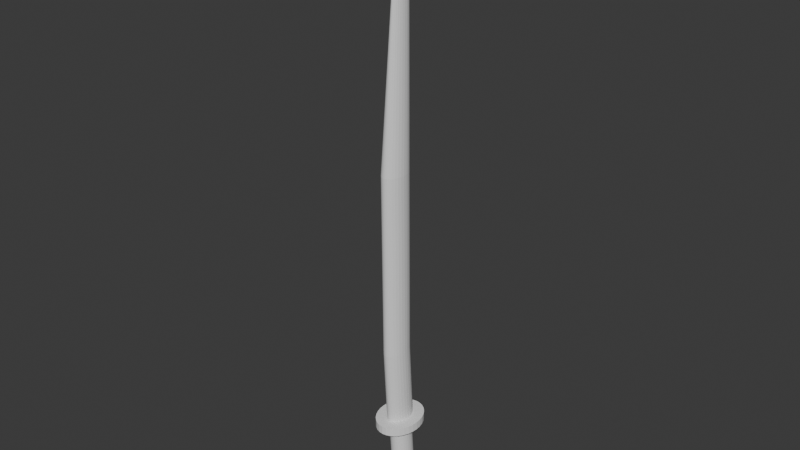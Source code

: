 # Source: KatanaTest_2.blend  (saved by Blender 4.1.24; exported with 4.5.12 LTS)
import bpy
from mathutils import Matrix  # noqa: F401  (used for matrix-valued properties, if any)

bpy.ops.wm.read_factory_settings(use_empty=True)
scene = bpy.context.scene
scene.name = 'Scene'

# ---- collections
col_collection = bpy.data.collections.new('Collection'); scene.collection.children.link(col_collection)

# ---- world
world_world = bpy.data.worlds.new('World'); scene.world = world_world
world_world.use_nodes = True; world_world.node_tree.nodes.clear()
_N = world_world.node_tree.nodes; _L = world_world.node_tree.links
n0 = _N.new('ShaderNodeOutputWorld'); n0.name = 'World Output'; n0.location = (300, 300)
n1 = _N.new('ShaderNodeBackground'); n1.name = 'Background'; n1.location = (10, 300)
n1.inputs[0].default_value = (0.05088, 0.05088, 0.05088, 1.0)
_L.new(n1.outputs[0], n0.inputs[0])
n0.is_active_output = True
world_world.color = (0.05088, 0.05088, 0.05088)
world_world.use_sun_shadow = False
world_world.sun_shadow_jitter_overblur = 0.0

# ---- meshes
me_cylinder = bpy.data.meshes.new('Cylinder')
me_cylinder.from_pydata([(3.381e-09, 0.3401, 4.146), (0.1406, 0.3232, 4.146), (0.2758, 0.2732, 4.146), (0.4004, 0.1919, 4.146), (0.5096, 0.08258, 4.146), (0.5992, -0.05065, 4.146), (0.6658, -0.2026, 4.146), (0.7069, -0.3676, 4.146), (0.7207, -0.5391, 4.146), (0.7069, -0.7106, 4.146), (0.6658, -0.8755, 4.146), (0.5992, -1.028, 4.146), (0.5096, -1.161, 4.146), (0.4004, -1.27, 4.146), (0.2758, -1.351, 4.146), (0.1406, -1.401, 4.146), (3.381e-09, -1.418, 4.146), (-0.1406, -1.401, 4.146), (-0.2758, -1.351, 4.146), (-0.4004, -1.27, 4.146), (-0.5096, -1.161, 4.146), (-0.5992, -1.028, 4.146), (-0.6658, -0.8755, 4.146), (-0.7069, -0.7106, 4.146), (-0.7207, -0.5391, 4.146), (-0.7069, -0.3676, 4.146), (-0.6658, -0.2026, 4.146), (-0.5992, -0.05065, 4.146), (-0.5096, 0.08258, 4.146), (-0.4004, 0.1919, 4.146), (-0.2758, 0.2732, 4.146), (-0.1406, 0.3232, 4.146), (-1.279e-07, 1.327, 4.111), (0.2959, 1.29, 4.111), (0.5805, 1.181, 4.111), (0.8428, 1.003, 4.111), (1.073, 0.7645, 4.111), (1.261, 0.4736, 4.111), (1.402, 0.1417, 4.111), (1.488, -0.2183, 4.111), (1.517, -0.5928, 4.111), (1.488, -0.9673, 4.111), (1.402, -1.327, 4.111), (1.261, -1.659, 4.111), (1.073, -1.95, 4.111), (0.8428, -2.189, 4.111), (0.5805, -2.366, 4.111), (0.2959, -2.475, 4.111), (-1.279e-07, -2.512, 4.111), (-0.2959, -2.475, 4.111), (-0.5805, -2.366, 4.111), (-0.8428, -2.189, 4.111), (-1.073, -1.95, 4.111), (-1.261, -1.659, 4.111), (-1.402, -1.327, 4.111), (-1.488, -0.9673, 4.111), (-1.517, -0.5928, 4.111), (-1.488, -0.2183, 4.111), (-1.402, 0.1417, 4.111), (-1.261, 0.4736, 4.111), (-1.073, 0.7645, 4.111), (-0.8428, 1.003, 4.111), (-0.5805, 1.181, 4.111), (-0.2959, 1.29, 4.111), (3.311e-08, 0.5267, 4.704), (0.1018, 0.514, 4.704), (0.2111, 0.4721, 4.704), (0.3289, 0.3924, 4.704), (0.448, 0.2687, 4.704), (0.5572, 0.1003, 4.704), (0.6448, -0.1069, 4.704), (0.7012, -0.3424, 4.704), (0.7207, -0.5928, 4.704), (0.7012, -0.8432, 4.704), (0.6448, -1.079, 4.704), (0.5572, -1.286, 4.704), (0.448, -1.454, 4.704), (0.3289, -1.578, 4.704), (0.2111, -1.658, 4.704), (0.1018, -1.7, 4.704), (3.311e-08, -1.712, 4.704), (-0.1018, -1.7, 4.704), (-0.2111, -1.658, 4.704), (-0.3289, -1.578, 4.704), (-0.448, -1.454, 4.704), (-0.5572, -1.286, 4.704), (-0.6448, -1.079, 4.704), (-0.7012, -0.8432, 4.704), (-0.7207, -0.5928, 4.704), (-0.7012, -0.3424, 4.704), (-0.6448, -0.1069, 4.704), (-0.5572, 0.1003, 4.704), (-0.448, 0.2687, 4.704), (-0.3289, 0.3924, 4.704), (-0.2111, 0.4721, 4.704), (-0.1018, 0.514, 4.704), (0.2959, 1.29, 4.704), (3.311e-08, 1.327, 4.704), (0.5805, 1.181, 4.704), (0.8428, 1.003, 4.704), (1.073, 0.7645, 4.704), (1.261, 0.4736, 4.704), (1.402, 0.1417, 4.704), (1.488, -0.2183, 4.704), (1.517, -0.5928, 4.704), (1.488, -0.9673, 4.704), (1.402, -1.327, 4.704), (1.261, -1.659, 4.704), (1.073, -1.95, 4.704), (0.8428, -2.189, 4.704), (0.5805, -2.366, 4.704), (0.2959, -2.475, 4.704), (3.311e-08, -2.512, 4.704), (-0.2959, -2.475, 4.704), (-0.5805, -2.366, 4.704), (-0.8428, -2.189, 4.704), (-1.073, -1.95, 4.704), (-1.261, -1.659, 4.704), (-1.402, -1.327, 4.704), (-1.488, -0.9673, 4.704), (-1.517, -0.5928, 4.704), (-1.488, -0.2183, 4.704), (-1.402, 0.1417, 4.704), (-1.261, 0.4736, 4.704), (-1.073, 0.7645, 4.704), (-0.8428, 1.003, 4.704), (-0.5805, 1.181, 4.704), (-0.2959, 1.29, 4.704)], [], [(10, 9, 41, 42), (46, 45, 109, 110), (19, 18, 50, 51), (28, 27, 59, 60), (6, 5, 37, 38), (15, 14, 46, 47), (24, 23, 55, 56), (2, 1, 33, 34), (11, 10, 42, 43), (20, 19, 51, 52), (29, 28, 60, 61), (7, 6, 38, 39), (16, 15, 47, 48), (25, 24, 56, 57), (3, 2, 34, 35), (12, 11, 43, 44), (21, 20, 52, 53), (30, 29, 61, 62), (8, 7, 39, 40), (17, 16, 48, 49), (26, 25, 57, 58), (4, 3, 35, 36), (13, 12, 44, 45), (22, 21, 53, 54), (31, 30, 62, 63), (9, 8, 40, 41), (18, 17, 49, 50), (27, 26, 58, 59), (5, 4, 36, 37), (14, 13, 45, 46), (23, 22, 54, 55), (1, 0, 32, 33), (0, 31, 63, 32), (33, 32, 97, 96), (60, 59, 123, 124), (47, 46, 110, 111), (34, 33, 96, 98), (61, 60, 124, 125), (48, 47, 111, 112), (35, 34, 98, 99), (62, 61, 125, 126), (49, 48, 112, 113), (36, 35, 99, 100), (63, 62, 126, 127), (50, 49, 113, 114), (37, 36, 100, 101), (32, 63, 127, 97), (51, 50, 114, 115), (38, 37, 101, 102), (52, 51, 115, 116), (39, 38, 102, 103), (53, 52, 116, 117), (40, 39, 103, 104), (54, 53, 117, 118), (41, 40, 104, 105), (55, 54, 118, 119), (42, 41, 105, 106), (56, 55, 119, 120), (43, 42, 106, 107), (57, 56, 120, 121), (44, 43, 107, 108), (58, 57, 121, 122), (45, 44, 108, 109), (59, 58, 122, 123), (64, 65, 96, 97), (65, 66, 98, 96), (66, 67, 99, 98), (67, 68, 100, 99), (68, 69, 101, 100), (69, 70, 102, 101), (70, 71, 103, 102), (71, 72, 104, 103), (72, 73, 105, 104), (73, 74, 106, 105), (74, 75, 107, 106), (75, 76, 108, 107), (76, 77, 109, 108), (77, 78, 110, 109), (78, 79, 111, 110), (79, 80, 112, 111), (80, 81, 113, 112), (81, 82, 114, 113), (82, 83, 115, 114), (83, 84, 116, 115), (84, 85, 117, 116), (85, 86, 118, 117), (86, 87, 119, 118), (87, 88, 120, 119), (88, 89, 121, 120), (89, 90, 122, 121), (90, 91, 123, 122), (91, 92, 124, 123), (92, 93, 125, 124), (93, 94, 126, 125), (94, 95, 127, 126), (95, 64, 97, 127)])
_uv = me_cylinder.uv_layers.new(name='UVMap')
_uv.uv.foreach_set('vector', [0.6875, 1.0, 0.7188, 1.0, 0.7188, 1.0, 0.6875, 1.0, 0.5625, 1.0, 0.5938, 1.0, 0.5938, 1.0, 0.5625, 1.0, 0.4062, 1.0, 0.4375, 1.0, 0.4375, 1.0, 0.4062, 1.0, 0.125, 1.0, 0.1562, 1.0, 0.1562, 1.0, 0.125, 1.0, 0.8125, 1.0, 0.8438, 1.0, 0.8438, 1.0, 0.8125, 1.0, 0.5312, 1.0, 0.5625, 1.0, 0.5625, 1.0, 0.5312, 1.0, 0.25, 1.0, 0.2812, 1.0, 0.2812, 1.0, 0.25, 1.0, 0.9375, 1.0, 0.9688, 1.0, 0.9688, 1.0, 0.9375, 1.0, 0.6562, 1.0, 0.6875, 1.0, 0.6875, 1.0, 0.6562, 1.0, 0.375, 1.0, 0.4062, 1.0, 0.4062, 1.0, 0.375, 1.0, 0.09375, 1.0, 0.125, 1.0, 0.125, 1.0, 0.09375, 1.0, 0.7812, 1.0, 0.8125, 1.0, 0.8125, 1.0, 0.7812, 1.0, 0.5, 1.0, 0.5312, 1.0, 0.5312, 1.0, 0.5, 1.0, 0.2188, 1.0, 0.25, 1.0, 0.25, 1.0, 0.2188, 1.0, 0.9062, 1.0, 0.9375, 1.0, 0.9375, 1.0, 0.9062, 1.0, 0.625, 1.0, 0.6562, 1.0, 0.6562, 1.0, 0.625, 1.0, 0.3438, 1.0, 0.375, 1.0, 0.375, 1.0, 0.3438, 1.0, 0.0625, 1.0, 0.09375, 1.0, 0.09375, 1.0, 0.0625, 1.0, 0.75, 1.0, 0.7812, 1.0, 0.7812, 1.0, 0.75, 1.0, 0.4688, 1.0, 0.5, 1.0, 0.5, 1.0, 0.4688, 1.0, 0.1875, 1.0, 0.2188, 1.0, 0.2188, 1.0, 0.1875, 1.0, 0.875, 1.0, 0.9062, 1.0, 0.9062, 1.0, 0.875, 1.0, 0.5938, 1.0, 0.625, 1.0, 0.625, 1.0, 0.5938, 1.0, 0.3125, 1.0, 0.3438, 1.0, 0.3438, 1.0, 0.3125, 1.0, 0.03125, 1.0, 0.0625, 1.0, 0.0625, 1.0, 0.03125, 1.0, 0.7188, 1.0, 0.75, 1.0, 0.75, 1.0, 0.7188, 1.0, 0.4375, 1.0, 0.4688, 1.0, 0.4688, 1.0, 0.4375, 1.0, 0.1562, 1.0, 0.1875, 1.0, 0.1875, 1.0, 0.1562, 1.0, 0.8438, 1.0, 0.875, 1.0, 0.875, 1.0, 0.8438, 1.0, 0.5625, 1.0, 0.5938, 1.0, 0.5938, 1.0, 0.5625, 1.0, 0.2812, 1.0, 0.3125, 1.0, 0.3125, 1.0, 0.2812, 1.0, 0.9688, 1.0, 1.0, 1.0, 1.0, 1.0, 0.9688, 1.0, 0.0, 1.0, 0.03125, 1.0, 0.03125, 1.0, 0.0, 1.0, 0.9688, 1.0, 1.0, 1.0, 1.0, 1.0, 0.9688, 1.0, 0.125, 1.0, 0.1562, 1.0, 0.1562, 1.0, 0.125, 1.0, 0.5312, 1.0, 0.5625, 1.0, 0.5625, 1.0, 0.5312, 1.0, 0.9375, 1.0, 0.9688, 1.0, 0.9688, 1.0, 0.9375, 1.0, 0.09375, 1.0, 0.125, 1.0, 0.125, 1.0, 0.09375, 1.0, 0.5, 1.0, 0.5312, 1.0, 0.5312, 1.0, 0.5, 1.0, 0.9062, 1.0, 0.9375, 1.0, 0.9375, 1.0, 0.9062, 1.0, 0.0625, 1.0, 0.09375, 1.0, 0.09375, 1.0, 0.0625, 1.0, 0.4688, 1.0, 0.5, 1.0, 0.5, 1.0, 0.4688, 1.0, 0.875, 1.0, 0.9062, 1.0, 0.9062, 1.0, 0.875, 1.0, 0.03125, 1.0, 0.0625, 1.0, 0.0625, 1.0, 0.03125, 1.0, 0.4375, 1.0, 0.4688, 1.0, 0.4688, 1.0, 0.4375, 1.0, 0.8438, 1.0, 0.875, 1.0, 0.875, 1.0, 0.8438, 1.0, 0.0, 1.0, 0.03125, 1.0, 0.03125, 1.0, 0.0, 1.0, 0.4062, 1.0, 0.4375, 1.0, 0.4375, 1.0, 0.4062, 1.0, 0.8125, 1.0, 0.8438, 1.0, 0.8438, 1.0, 0.8125, 1.0, 0.375, 1.0, 0.4062, 1.0, 0.4062, 1.0, 0.375, 1.0, 0.7812, 1.0, 0.8125, 1.0, 0.8125, 1.0, 0.7812, 1.0, 0.3438, 1.0, 0.375, 1.0, 0.375, 1.0, 0.3438, 1.0, 0.75, 1.0, 0.7812, 1.0, 0.7812, 1.0, 0.75, 1.0, 0.3125, 1.0, 0.3438, 1.0, 0.3438, 1.0, 0.3125, 1.0, 0.7188, 1.0, 0.75, 1.0, 0.75, 1.0, 0.7188, 1.0, 0.2812, 1.0, 0.3125, 1.0, 0.3125, 1.0, 0.2812, 1.0, 0.6875, 1.0, 0.7188, 1.0, 0.7188, 1.0, 0.6875, 1.0, 0.25, 1.0, 0.2812, 1.0, 0.2812, 1.0, 0.25, 1.0, 0.6562, 1.0, 0.6875, 1.0, 0.6875, 1.0, 0.6562, 1.0, 0.2188, 1.0, 0.25, 1.0, 0.25, 1.0, 0.2188, 1.0, 0.625, 1.0, 0.6562, 1.0, 0.6562, 1.0, 0.625, 1.0, 0.1875, 1.0, 0.2188, 1.0, 0.2188, 1.0, 0.1875, 1.0, 0.5938, 1.0, 0.625, 1.0, 0.625, 1.0, 0.5938, 1.0, 0.1562, 1.0, 0.1875, 1.0, 0.1875, 1.0, 0.1562, 1.0, 0.25, 0.39, 0.2661, 0.3884, 0.2968, 0.4854, 0.25, 0.49, 0.2661, 0.3884, 0.2834, 0.3831, 0.3418, 0.4717, 0.2968, 0.4854, 0.2834, 0.3831, 0.302, 0.3732, 0.3833, 0.4496, 0.3418, 0.4717, 0.302, 0.3732, 0.3209, 0.3577, 0.4197, 0.4197, 0.3833, 0.4496, 0.3209, 0.3577, 0.3382, 0.3367, 0.4496, 0.3833, 0.4197, 0.4197, 0.3382, 0.3367, 0.352, 0.3108, 0.4717, 0.3418, 0.4496, 0.3833, 0.352, 0.3108, 0.3609, 0.2813, 0.4854, 0.2968, 0.4717, 0.3418, 0.3609, 0.2813, 0.364, 0.25, 0.49, 0.25, 0.4854, 0.2968, 0.364, 0.25, 0.3609, 0.2187, 0.4854, 0.2032, 0.49, 0.25, 0.3609, 0.2187, 0.352, 0.1892, 0.4717, 0.1582, 0.4854, 0.2032, 0.352, 0.1892, 0.3382, 0.1633, 0.4496, 0.1167, 0.4717, 0.1582, 0.3382, 0.1633, 0.3209, 0.1423, 0.4197, 0.08029, 0.4496, 0.1167, 0.3209, 0.1423, 0.302, 0.1268, 0.3833, 0.05045, 0.4197, 0.08029, 0.302, 0.1268, 0.2834, 0.1169, 0.3418, 0.02827, 0.3833, 0.05045, 0.2834, 0.1169, 0.2661, 0.1116, 0.2968, 0.01461, 0.3418, 0.02827, 0.2661, 0.1116, 0.25, 0.11, 0.25, 0.01, 0.2968, 0.01461, 0.25, 0.11, 0.2339, 0.1116, 0.2032, 0.01461, 0.25, 0.01, 0.2339, 0.1116, 0.2166, 0.1169, 0.1582, 0.02827, 0.2032, 0.01461, 0.2166, 0.1169, 0.198, 0.1268, 0.1167, 0.05045, 0.1582, 0.02827, 0.198, 0.1268, 0.1791, 0.1423, 0.08029, 0.08029, 0.1167, 0.05045, 0.1791, 0.1423, 0.1618, 0.1633, 0.05045, 0.1167, 0.08029, 0.08029, 0.1618, 0.1633, 0.148, 0.1892, 0.02827, 0.1582, 0.05045, 0.1167, 0.148, 0.1892, 0.1391, 0.2187, 0.01461, 0.2032, 0.02827, 0.1582, 0.1391, 0.2187, 0.136, 0.25, 0.01, 0.25, 0.01461, 0.2032, 0.136, 0.25, 0.1391, 0.2813, 0.01461, 0.2968, 0.01, 0.25, 0.1391, 0.2813, 0.148, 0.3108, 0.02827, 0.3418, 0.01461, 0.2968, 0.148, 0.3108, 0.1618, 0.3367, 0.05045, 0.3833, 0.02827, 0.3418, 0.1618, 0.3367, 0.1791, 0.3577, 0.08029, 0.4197, 0.05045, 0.3833, 0.1791, 0.3577, 0.198, 0.3732, 0.1167, 0.4496, 0.08029, 0.4197, 0.198, 0.3732, 0.2166, 0.3831, 0.1582, 0.4717, 0.1167, 0.4496, 0.2166, 0.3831, 0.2339, 0.3884, 0.2032, 0.4854, 0.1582, 0.4717, 0.2339, 0.3884, 0.25, 0.39, 0.25, 0.49, 0.2032, 0.4854])
me_cylinder.update()
me_cylinder_001 = bpy.data.meshes.new('Cylinder.001')
me_cylinder_001.from_pydata([(3.381e-09, 0.7984, -2.187), (3.381e-09, 0.3401, 4.146), (0.1406, 0.7815, -2.187), (0.1406, 0.3232, 4.146), (0.2758, 0.7315, -2.187), (0.2758, 0.2732, 4.146), (0.4004, 0.6502, -2.187), (0.4004, 0.1919, 4.146), (0.5096, 0.5409, -2.187), (0.5096, 0.08258, 4.146), (0.5992, 0.4077, -2.187), (0.5992, -0.05065, 4.146), (0.6658, 0.2557, -2.187), (0.6658, -0.2026, 4.146), (0.7069, 0.09074, -2.187), (0.7069, -0.3676, 4.146), (0.7207, -0.08078, -2.187), (0.7207, -0.5391, 4.146), (0.7069, -0.2523, -2.187), (0.7069, -0.7106, 4.146), (0.6658, -0.4172, -2.187), (0.6658, -0.8755, 4.146), (0.5992, -0.5692, -2.187), (0.5992, -1.028, 4.146), (0.5096, -0.7025, -2.187), (0.5096, -1.161, 4.146), (0.4004, -0.8118, -2.187), (0.4004, -1.27, 4.146), (0.2758, -0.893, -2.187), (0.2758, -1.351, 4.146), (0.1406, -0.9431, -2.187), (0.1406, -1.401, 4.146), (3.381e-09, -0.96, -2.187), (3.381e-09, -1.418, 4.146), (-0.1406, -0.9431, -2.187), (-0.1406, -1.401, 4.146), (-0.2758, -0.893, -2.187), (-0.2758, -1.351, 4.146), (-0.4004, -0.8118, -2.187), (-0.4004, -1.27, 4.146), (-0.5096, -0.7025, -2.187), (-0.5096, -1.161, 4.146), (-0.5992, -0.5692, -2.187), (-0.5992, -1.028, 4.146), (-0.6658, -0.4172, -2.187), (-0.6658, -0.8755, 4.146), (-0.7069, -0.2523, -2.187), (-0.7069, -0.7106, 4.146), (-0.7207, -0.08078, -2.187), (-0.7207, -0.5391, 4.146), (-0.7069, 0.09074, -2.187), (-0.7069, -0.3676, 4.146), (-0.6658, 0.2557, -2.187), (-0.6658, -0.2026, 4.146), (-0.5992, 0.4077, -2.187), (-0.5992, -0.05065, 4.146), (-0.5096, 0.5409, -2.187), (-0.5096, 0.08258, 4.146), (-0.4004, 0.6502, -2.187), (-0.4004, 0.1919, 4.146), (-0.2758, 0.7315, -2.187), (-0.2758, 0.2732, 4.146), (-0.1406, 0.7815, -2.187), (-0.1406, 0.3232, 4.146)], [], [(0, 1, 3, 2), (2, 3, 5, 4), (4, 5, 7, 6), (6, 7, 9, 8), (8, 9, 11, 10), (10, 11, 13, 12), (12, 13, 15, 14), (14, 15, 17, 16), (16, 17, 19, 18), (18, 19, 21, 20), (20, 21, 23, 22), (22, 23, 25, 24), (24, 25, 27, 26), (26, 27, 29, 28), (28, 29, 31, 30), (30, 31, 33, 32), (32, 33, 35, 34), (34, 35, 37, 36), (36, 37, 39, 38), (38, 39, 41, 40), (40, 41, 43, 42), (42, 43, 45, 44), (44, 45, 47, 46), (46, 47, 49, 48), (48, 49, 51, 50), (50, 51, 53, 52), (52, 53, 55, 54), (54, 55, 57, 56), (56, 57, 59, 58), (58, 59, 61, 60), (60, 61, 63, 62), (62, 63, 1, 0), (0, 2, 4, 6, 8, 10, 12, 14, 16, 18, 20, 22, 24, 26, 28, 30, 32, 34, 36, 38, 40, 42, 44, 46, 48, 50, 52, 54, 56, 58, 60, 62)])
_uv = me_cylinder_001.uv_layers.new(name='UVMap')
_uv.uv.foreach_set('vector', [1.0, 0.5, 1.0, 1.0, 0.9688, 1.0, 0.9688, 0.5, 0.9688, 0.5, 0.9688, 1.0, 0.9375, 1.0, 0.9375, 0.5, 0.9375, 0.5, 0.9375, 1.0, 0.9062, 1.0, 0.9062, 0.5, 0.9062, 0.5, 0.9062, 1.0, 0.875, 1.0, 0.875, 0.5, 0.875, 0.5, 0.875, 1.0, 0.8438, 1.0, 0.8438, 0.5, 0.8438, 0.5, 0.8438, 1.0, 0.8125, 1.0, 0.8125, 0.5, 0.8125, 0.5, 0.8125, 1.0, 0.7812, 1.0, 0.7812, 0.5, 0.7812, 0.5, 0.7812, 1.0, 0.75, 1.0, 0.75, 0.5, 0.75, 0.5, 0.75, 1.0, 0.7188, 1.0, 0.7188, 0.5, 0.7188, 0.5, 0.7188, 1.0, 0.6875, 1.0, 0.6875, 0.5, 0.6875, 0.5, 0.6875, 1.0, 0.6562, 1.0, 0.6562, 0.5, 0.6562, 0.5, 0.6562, 1.0, 0.625, 1.0, 0.625, 0.5, 0.625, 0.5, 0.625, 1.0, 0.5938, 1.0, 0.5938, 0.5, 0.5938, 0.5, 0.5938, 1.0, 0.5625, 1.0, 0.5625, 0.5, 0.5625, 0.5, 0.5625, 1.0, 0.5312, 1.0, 0.5312, 0.5, 0.5312, 0.5, 0.5312, 1.0, 0.5, 1.0, 0.5, 0.5, 0.5, 0.5, 0.5, 1.0, 0.4688, 1.0, 0.4688, 0.5, 0.4688, 0.5, 0.4688, 1.0, 0.4375, 1.0, 0.4375, 0.5, 0.4375, 0.5, 0.4375, 1.0, 0.4062, 1.0, 0.4062, 0.5, 0.4062, 0.5, 0.4062, 1.0, 0.375, 1.0, 0.375, 0.5, 0.375, 0.5, 0.375, 1.0, 0.3438, 1.0, 0.3438, 0.5, 0.3438, 0.5, 0.3438, 1.0, 0.3125, 1.0, 0.3125, 0.5, 0.3125, 0.5, 0.3125, 1.0, 0.2812, 1.0, 0.2812, 0.5, 0.2812, 0.5, 0.2812, 1.0, 0.25, 1.0, 0.25, 0.5, 0.25, 0.5, 0.25, 1.0, 0.2188, 1.0, 0.2188, 0.5, 0.2188, 0.5, 0.2188, 1.0, 0.1875, 1.0, 0.1875, 0.5, 0.1875, 0.5, 0.1875, 1.0, 0.1562, 1.0, 0.1562, 0.5, 0.1562, 0.5, 0.1562, 1.0, 0.125, 1.0, 0.125, 0.5, 0.125, 0.5, 0.125, 1.0, 0.09375, 1.0, 0.09375, 0.5, 0.09375, 0.5, 0.09375, 1.0, 0.0625, 1.0, 0.0625, 0.5, 0.0625, 0.5, 0.0625, 1.0, 0.03125, 1.0, 0.03125, 0.5, 0.03125, 0.5, 0.03125, 1.0, 0.0, 1.0, 0.0, 0.5, 0.75, 0.49, 0.7968, 0.4854, 0.8418, 0.4717, 0.8833, 0.4496, 0.9197, 0.4197, 0.9496, 0.3833, 0.9717, 0.3418, 0.9854, 0.2968, 0.99, 0.25, 0.9854, 0.2032, 0.9717, 0.1582, 0.9496, 0.1167, 0.9197, 0.08029, 0.8833, 0.05045, 0.8418, 0.02827, 0.7968, 0.01461, 0.75, 0.01, 0.7032, 0.01461, 0.6582, 0.02827, 0.6167, 0.05045, 0.5803, 0.08029, 0.5504, 0.1167, 0.5283, 0.1582, 0.5146, 0.2032, 0.51, 0.25, 0.5146, 0.2968, 0.5283, 0.3418, 0.5504, 0.3833, 0.5803, 0.4197, 0.6167, 0.4496, 0.6582, 0.4717, 0.7032, 0.4854])
me_cylinder_001.update()
me_cylinder_002 = bpy.data.meshes.new('Cylinder.002')
me_cylinder_002.from_pydata([(3.311e-08, 0.5267, 4.704), (0.1018, 0.514, 4.704), (0.2111, 0.4721, 4.704), (0.3289, 0.3924, 4.704), (0.448, 0.2687, 4.704), (0.5572, 0.1003, 4.704), (0.6448, -0.1069, 4.704), (0.7012, -0.3424, 4.704), (0.7207, -0.5928, 4.704), (0.7012, -0.8432, 4.704), (0.6448, -1.079, 4.704), (0.5572, -1.286, 4.704), (0.448, -1.454, 4.704), (0.3289, -1.578, 4.704), (0.2111, -1.658, 4.704), (0.1018, -1.7, 4.704), (3.311e-08, -1.712, 4.704), (-0.1018, -1.7, 4.704), (-0.2111, -1.658, 4.704), (-0.3289, -1.578, 4.704), (-0.448, -1.454, 4.704), (-0.5572, -1.286, 4.704), (-0.6448, -1.079, 4.704), (-0.7012, -0.8432, 4.704), (-0.7207, -0.5928, 4.704), (-0.7012, -0.3424, 4.704), (-0.6448, -0.1069, 4.704), (-0.5572, 0.1003, 4.704), (-0.448, 0.2687, 4.704), (-0.3289, 0.3924, 4.704), (-0.2111, 0.4721, 4.704), (-0.1018, 0.514, 4.704), (3.844e-05, 0.1664, 41.32), (-1.822e-06, 0.193, 10.24), (0.1018, 0.1803, 10.24), (0.2111, 0.1383, 10.24), (0.3289, 0.05866, 10.24), (0.448, -0.0651, 10.24), (0.5572, -0.2335, 10.24), (0.6448, -0.4407, 10.24), (0.7012, -0.6762, 10.24), (0.7207, -0.9266, 10.24), (0.7012, -1.177, 10.24), (0.6448, -1.413, 10.24), (0.5572, -1.62, 10.24), (0.448, -1.788, 10.24), (0.3289, -1.912, 10.24), (0.2111, -1.992, 10.24), (0.1018, -2.033, 10.24), (-1.822e-06, -2.046, 10.24), (-0.1018, -2.033, 10.24), (-0.2111, -1.992, 10.24), (-0.3289, -1.912, 10.24), (-0.4481, -1.788, 10.24), (-0.5572, -1.62, 10.24), (-0.6448, -1.413, 10.24), (-0.7012, -1.177, 10.24), (-0.7207, -0.9266, 10.24), (-0.7012, -0.6762, 10.24), (-0.6448, -0.4407, 10.24), (-0.5572, -0.2335, 10.24), (-0.4481, -0.0651, 10.24), (-0.3289, 0.05866, 10.24), (-0.2111, 0.1383, 10.24), (-0.1018, 0.1803, 10.24), (6.441e-07, 0.0676, 23.38), (0.1018, 0.05492, 23.38), (0.2111, 0.01295, 23.38), (0.3289, -0.0667, 23.38), (0.4481, -0.1905, 23.38), (0.5572, -0.3588, 23.38), (0.6448, -0.566, 23.38), (0.7012, -0.8016, 23.38), (0.7207, -1.052, 23.38), (0.7012, -1.302, 23.38), (0.6448, -1.538, 23.38), (0.5572, -1.745, 23.38), (0.4481, -1.913, 23.38), (0.3289, -2.037, 23.38), (0.2111, -2.117, 23.38), (0.1018, -2.159, 23.38), (6.441e-07, -2.172, 23.38), (-0.1018, -2.159, 23.38), (-0.2111, -2.117, 23.38), (-0.3289, -2.037, 23.38), (-0.448, -1.913, 23.38), (-0.5572, -1.745, 23.38), (-0.6448, -1.538, 23.38), (-0.7012, -1.302, 23.38), (-0.7207, -1.052, 23.38), (-0.7012, -0.8016, 23.38), (-0.6448, -0.566, 23.38), (-0.5572, -0.3588, 23.38), (-0.448, -0.1905, 23.38), (-0.3289, -0.0667, 23.38), (-0.2111, 0.01295, 23.38), (-0.1018, 0.05492, 23.38), (0.02646, 0.1595, 41.3), (0.05484, 0.1368, 41.23), (0.08541, 0.09377, 41.1), (0.1163, 0.02686, 40.9), (0.1447, -0.06418, 40.63), (0.1674, -0.1762, 40.3), (0.1821, -0.3036, 39.92), (0.1871, -0.439, 39.52), (0.1821, -0.5743, 39.12), (0.1674, -0.7017, 38.74), (0.1447, -0.8137, 38.41), (0.1163, -0.9048, 38.14), (0.08541, -0.9717, 37.94), (0.05485, -1.015, 37.81), (0.02646, -1.037, 37.74), (3.844e-05, -1.044, 37.72), (-0.02638, -1.037, 37.74), (-0.05477, -1.015, 37.81), (-0.08534, -0.9717, 37.94), (-0.1163, -0.9048, 38.14), (-0.1446, -0.8137, 38.41), (-0.1673, -0.7017, 38.74), (-0.182, -0.5743, 39.12), (-0.1871, -0.439, 39.52), (-0.182, -0.3036, 39.92), (-0.1673, -0.1762, 40.3), (-0.1446, -0.06418, 40.63), (-0.1163, 0.02686, 40.9), (-0.08534, 0.09377, 41.1), (-0.05477, 0.1368, 41.23), (-0.02638, 0.1595, 41.3)], [], [(20, 19, 52, 53), (56, 55, 87, 88), (7, 6, 39, 40), (21, 20, 53, 54), (8, 7, 40, 41), (22, 21, 54, 55), (9, 8, 41, 42), (23, 22, 55, 56), (10, 9, 42, 43), (24, 23, 56, 57), (11, 10, 43, 44), (25, 24, 57, 58), (12, 11, 44, 45), (26, 25, 58, 59), (13, 12, 45, 46), (27, 26, 59, 60), (14, 13, 46, 47), (1, 0, 33, 34), (28, 27, 60, 61), (15, 14, 47, 48), (2, 1, 34, 35), (29, 28, 61, 62), (16, 15, 48, 49), (3, 2, 35, 36), (30, 29, 62, 63), (17, 16, 49, 50), (4, 3, 36, 37), (31, 30, 63, 64), (18, 17, 50, 51), (5, 4, 37, 38), (0, 31, 64, 33), (19, 18, 51, 52), (6, 5, 38, 39), (91, 90, 121, 122), (43, 42, 74, 75), (57, 56, 88, 89), (44, 43, 75, 76), (58, 57, 89, 90), (45, 44, 76, 77), (59, 58, 90, 91), (46, 45, 77, 78), (60, 59, 91, 92), (47, 46, 78, 79), (34, 33, 65, 66), (61, 60, 92, 93), (48, 47, 79, 80), (35, 34, 66, 67), (62, 61, 93, 94), (49, 48, 80, 81), (36, 35, 67, 68), (63, 62, 94, 95), (50, 49, 81, 82), (37, 36, 68, 69), (64, 63, 95, 96), (51, 50, 82, 83), (38, 37, 69, 70), (33, 64, 96, 65), (52, 51, 83, 84), (39, 38, 70, 71), (53, 52, 84, 85), (40, 39, 71, 72), (54, 53, 85, 86), (41, 40, 72, 73), (55, 54, 86, 87), (42, 41, 73, 74), (78, 77, 108, 109), (92, 91, 122, 123), (79, 78, 109, 110), (66, 65, 32, 97), (93, 92, 123, 124), (80, 79, 110, 111), (67, 66, 97, 98), (94, 93, 124, 125), (81, 80, 111, 112), (68, 67, 98, 99), (95, 94, 125, 126), (82, 81, 112, 113), (69, 68, 99, 100), (96, 95, 126, 127), (83, 82, 113, 114), (70, 69, 100, 101), (65, 96, 127, 32), (84, 83, 114, 115), (71, 70, 101, 102), (85, 84, 115, 116), (72, 71, 102, 103), (86, 85, 116, 117), (73, 72, 103, 104), (87, 86, 117, 118), (74, 73, 104, 105), (88, 87, 118, 119), (75, 74, 105, 106), (89, 88, 119, 120), (76, 75, 106, 107), (90, 89, 120, 121), (77, 76, 107, 108), (97, 32, 127, 126, 125, 124, 123, 122, 121, 120, 119, 118, 117, 116, 115, 114, 113, 112, 111, 110, 109, 108, 107, 106, 105, 104, 103, 102, 101, 100, 99, 98)])
_uv = me_cylinder_002.uv_layers.new(name='UVMap')
_uv.uv.foreach_set('vector', [0.1791, 0.1423, 0.198, 0.1268, 0.198, 0.1268, 0.1791, 0.1423, 0.1391, 0.2187, 0.148, 0.1892, 0.148, 0.1892, 0.1391, 0.2187, 0.3609, 0.2813, 0.352, 0.3108, 0.352, 0.3108, 0.3609, 0.2813, 0.1618, 0.1633, 0.1791, 0.1423, 0.1791, 0.1423, 0.1618, 0.1633, 0.364, 0.25, 0.3609, 0.2813, 0.3609, 0.2813, 0.364, 0.25, 0.148, 0.1892, 0.1618, 0.1633, 0.1618, 0.1633, 0.148, 0.1892, 0.3609, 0.2187, 0.364, 0.25, 0.364, 0.25, 0.3609, 0.2187, 0.1391, 0.2187, 0.148, 0.1892, 0.148, 0.1892, 0.1391, 0.2187, 0.352, 0.1892, 0.3609, 0.2187, 0.3609, 0.2187, 0.352, 0.1892, 0.136, 0.25, 0.1391, 0.2187, 0.1391, 0.2187, 0.136, 0.25, 0.3382, 0.1633, 0.352, 0.1892, 0.352, 0.1892, 0.3382, 0.1633, 0.1391, 0.2813, 0.136, 0.25, 0.136, 0.25, 0.1391, 0.2813, 0.3209, 0.1423, 0.3382, 0.1633, 0.3382, 0.1633, 0.3209, 0.1423, 0.148, 0.3108, 0.1391, 0.2813, 0.1391, 0.2813, 0.148, 0.3108, 0.302, 0.1268, 0.3209, 0.1423, 0.3209, 0.1423, 0.302, 0.1268, 0.1618, 0.3367, 0.148, 0.3108, 0.148, 0.3108, 0.1618, 0.3367, 0.2834, 0.1169, 0.302, 0.1268, 0.302, 0.1268, 0.2834, 0.1169, 0.2661, 0.3884, 0.25, 0.39, 0.25, 0.39, 0.2661, 0.3884, 0.1791, 0.3577, 0.1618, 0.3367, 0.1618, 0.3367, 0.1791, 0.3577, 0.2661, 0.1116, 0.2834, 0.1169, 0.2834, 0.1169, 0.2661, 0.1116, 0.2834, 0.3831, 0.2661, 0.3884, 0.2661, 0.3884, 0.2834, 0.3831, 0.198, 0.3732, 0.1791, 0.3577, 0.1791, 0.3577, 0.198, 0.3732, 0.25, 0.11, 0.2661, 0.1116, 0.2661, 0.1116, 0.25, 0.11, 0.302, 0.3732, 0.2834, 0.3831, 0.2834, 0.3831, 0.302, 0.3732, 0.2166, 0.3831, 0.198, 0.3732, 0.198, 0.3732, 0.2166, 0.3831, 0.2339, 0.1116, 0.25, 0.11, 0.25, 0.11, 0.2339, 0.1116, 0.3209, 0.3577, 0.302, 0.3732, 0.302, 0.3732, 0.3209, 0.3577, 0.2339, 0.3884, 0.2166, 0.3831, 0.2166, 0.3831, 0.2339, 0.3884, 0.2166, 0.1169, 0.2339, 0.1116, 0.2339, 0.1116, 0.2166, 0.1169, 0.3382, 0.3367, 0.3209, 0.3577, 0.3209, 0.3577, 0.3382, 0.3367, 0.25, 0.39, 0.2339, 0.3884, 0.2339, 0.3884, 0.25, 0.39, 0.198, 0.1268, 0.2166, 0.1169, 0.2166, 0.1169, 0.198, 0.1268, 0.352, 0.3108, 0.3382, 0.3367, 0.3382, 0.3367, 0.352, 0.3108, 0.148, 0.3108, 0.1391, 0.2813, 0.1391, 0.2813, 0.148, 0.3108, 0.352, 0.1892, 0.3609, 0.2187, 0.3609, 0.2187, 0.352, 0.1892, 0.136, 0.25, 0.1391, 0.2187, 0.1391, 0.2187, 0.136, 0.25, 0.3382, 0.1633, 0.352, 0.1892, 0.352, 0.1892, 0.3382, 0.1633, 0.1391, 0.2813, 0.136, 0.25, 0.136, 0.25, 0.1391, 0.2813, 0.3209, 0.1423, 0.3382, 0.1633, 0.3382, 0.1633, 0.3209, 0.1423, 0.148, 0.3108, 0.1391, 0.2813, 0.1391, 0.2813, 0.148, 0.3108, 0.302, 0.1268, 0.3209, 0.1423, 0.3209, 0.1423, 0.302, 0.1268, 0.1618, 0.3367, 0.148, 0.3108, 0.148, 0.3108, 0.1618, 0.3367, 0.2834, 0.1169, 0.302, 0.1268, 0.302, 0.1268, 0.2834, 0.1169, 0.2661, 0.3884, 0.25, 0.39, 0.25, 0.39, 0.2661, 0.3884, 0.1791, 0.3577, 0.1618, 0.3367, 0.1618, 0.3367, 0.1791, 0.3577, 0.2661, 0.1116, 0.2834, 0.1169, 0.2834, 0.1169, 0.2661, 0.1116, 0.2834, 0.3831, 0.2661, 0.3884, 0.2661, 0.3884, 0.2834, 0.3831, 0.198, 0.3732, 0.1791, 0.3577, 0.1791, 0.3577, 0.198, 0.3732, 0.25, 0.11, 0.2661, 0.1116, 0.2661, 0.1116, 0.25, 0.11, 0.302, 0.3732, 0.2834, 0.3831, 0.2834, 0.3831, 0.302, 0.3732, 0.2166, 0.3831, 0.198, 0.3732, 0.198, 0.3732, 0.2166, 0.3831, 0.2339, 0.1116, 0.25, 0.11, 0.25, 0.11, 0.2339, 0.1116, 0.3209, 0.3577, 0.302, 0.3732, 0.302, 0.3732, 0.3209, 0.3577, 0.2339, 0.3884, 0.2166, 0.3831, 0.2166, 0.3831, 0.2339, 0.3884, 0.2166, 0.1169, 0.2339, 0.1116, 0.2339, 0.1116, 0.2166, 0.1169, 0.3382, 0.3367, 0.3209, 0.3577, 0.3209, 0.3577, 0.3382, 0.3367, 0.25, 0.39, 0.2339, 0.3884, 0.2339, 0.3884, 0.25, 0.39, 0.198, 0.1268, 0.2166, 0.1169, 0.2166, 0.1169, 0.198, 0.1268, 0.352, 0.3108, 0.3382, 0.3367, 0.3382, 0.3367, 0.352, 0.3108, 0.1791, 0.1423, 0.198, 0.1268, 0.198, 0.1268, 0.1791, 0.1423, 0.3609, 0.2813, 0.352, 0.3108, 0.352, 0.3108, 0.3609, 0.2813, 0.1618, 0.1633, 0.1791, 0.1423, 0.1791, 0.1423, 0.1618, 0.1633, 0.364, 0.25, 0.3609, 0.2813, 0.3609, 0.2813, 0.364, 0.25, 0.148, 0.1892, 0.1618, 0.1633, 0.1618, 0.1633, 0.148, 0.1892, 0.3609, 0.2187, 0.364, 0.25, 0.364, 0.25, 0.3609, 0.2187, 0.302, 0.1268, 0.3209, 0.1423, 0.3209, 0.1423, 0.302, 0.1268, 0.1618, 0.3367, 0.148, 0.3108, 0.148, 0.3108, 0.1618, 0.3367, 0.2834, 0.1169, 0.302, 0.1268, 0.302, 0.1268, 0.2834, 0.1169, 0.2661, 0.3884, 0.25, 0.39, 0.25, 0.39, 0.2661, 0.3884, 0.1791, 0.3577, 0.1618, 0.3367, 0.1618, 0.3367, 0.1791, 0.3577, 0.2661, 0.1116, 0.2834, 0.1169, 0.2834, 0.1169, 0.2661, 0.1116, 0.2834, 0.3831, 0.2661, 0.3884, 0.2661, 0.3884, 0.2834, 0.3831, 0.198, 0.3732, 0.1791, 0.3577, 0.1791, 0.3577, 0.198, 0.3732, 0.25, 0.11, 0.2661, 0.1116, 0.2661, 0.1116, 0.25, 0.11, 0.302, 0.3732, 0.2834, 0.3831, 0.2834, 0.3831, 0.302, 0.3732, 0.2166, 0.3831, 0.198, 0.3732, 0.198, 0.3732, 0.2166, 0.3831, 0.2339, 0.1116, 0.25, 0.11, 0.25, 0.11, 0.2339, 0.1116, 0.3209, 0.3577, 0.302, 0.3732, 0.302, 0.3732, 0.3209, 0.3577, 0.2339, 0.3884, 0.2166, 0.3831, 0.2166, 0.3831, 0.2339, 0.3884, 0.2166, 0.1169, 0.2339, 0.1116, 0.2339, 0.1116, 0.2166, 0.1169, 0.3382, 0.3367, 0.3209, 0.3577, 0.3209, 0.3577, 0.3382, 0.3367, 0.25, 0.39, 0.2339, 0.3884, 0.2339, 0.3884, 0.25, 0.39, 0.198, 0.1268, 0.2166, 0.1169, 0.2166, 0.1169, 0.198, 0.1268, 0.352, 0.3108, 0.3382, 0.3367, 0.3382, 0.3367, 0.352, 0.3108, 0.1791, 0.1423, 0.198, 0.1268, 0.198, 0.1268, 0.1791, 0.1423, 0.3609, 0.2813, 0.352, 0.3108, 0.352, 0.3108, 0.3609, 0.2813, 0.1618, 0.1633, 0.1791, 0.1423, 0.1791, 0.1423, 0.1618, 0.1633, 0.364, 0.25, 0.3609, 0.2813, 0.3609, 0.2813, 0.364, 0.25, 0.148, 0.1892, 0.1618, 0.1633, 0.1618, 0.1633, 0.148, 0.1892, 0.3609, 0.2187, 0.364, 0.25, 0.364, 0.25, 0.3609, 0.2187, 0.1391, 0.2187, 0.148, 0.1892, 0.148, 0.1892, 0.1391, 0.2187, 0.352, 0.1892, 0.3609, 0.2187, 0.3609, 0.2187, 0.352, 0.1892, 0.136, 0.25, 0.1391, 0.2187, 0.1391, 0.2187, 0.136, 0.25, 0.3382, 0.1633, 0.352, 0.1892, 0.352, 0.1892, 0.3382, 0.1633, 0.1391, 0.2813, 0.136, 0.25, 0.136, 0.25, 0.1391, 0.2813, 0.3209, 0.1423, 0.3382, 0.1633, 0.3382, 0.1633, 0.3209, 0.1423, 0.2661, 0.3884, 0.25, 0.39, 0.2339, 0.3884, 0.2166, 0.3831, 0.198, 0.3732, 0.1791, 0.3577, 0.1618, 0.3367, 0.148, 0.3108, 0.1391, 0.2813, 0.136, 0.25, 0.1391, 0.2187, 0.148, 0.1892, 0.1618, 0.1633, 0.1791, 0.1423, 0.198, 0.1268, 0.2166, 0.1169, 0.2339, 0.1116, 0.25, 0.11, 0.2661, 0.1116, 0.2834, 0.1169, 0.302, 0.1268, 0.3209, 0.1423, 0.3382, 0.1633, 0.352, 0.1892, 0.3609, 0.2187, 0.364, 0.25, 0.3609, 0.2813, 0.352, 0.3108, 0.3382, 0.3367, 0.3209, 0.3577, 0.302, 0.3732, 0.2834, 0.3831])
me_cylinder_002.update()

# ---- objects
ob_cylinder = bpy.data.objects.new('Cylinder', me_cylinder)
ob_handle = bpy.data.objects.new('Handle', me_cylinder_001)
ob_blade = bpy.data.objects.new('Blade', me_cylinder_002)

# ---- transforms, parenting, visibility, modifiers, constraints
ob_cylinder.location = (0.0, 0.0, 0.0)
ob_handle.location = (0.0, 0.0, 0.0)
ob_blade.location = (0.0, 0.0, 0.0)

# ---- collection membership
col_collection.objects.link(ob_cylinder)
col_collection.objects.link(ob_handle)
col_collection.objects.link(ob_blade)

# ---- scene / render settings (as saved in the file)
scene.frame_start = 1; scene.frame_end = 250; scene.frame_set(1)
scene.render.engine = 'BLENDER_EEVEE_NEXT'
scene.cycles.sampling_pattern = 'TABULATED_SOBOL'
scene.eevee.ray_tracing_options.trace_max_roughness = 0.0
bpy.context.view_layer.update()

# ---- added for rendering (the .blend has no active camera and no usable light): camera, sun
cam_auto = bpy.data.cameras.new('AutoCamera')
cam_auto.lens = 50.0
cam_auto.sensor_width = 36.0
cam_auto.clip_end = 1000.0
ob_auto_camera = bpy.data.objects.new('AutoCamera', cam_auto)
scene.collection.objects.link(ob_auto_camera)
ob_auto_camera.location = (40.5058, -49.1998, 51.9699)
ob_auto_camera.rotation_euler = (1.09748, -7.21219e-08, 0.694738)
scene.camera = ob_auto_camera
light_auto_sun = bpy.data.lights.new('AutoSun', 'SUN')
light_auto_sun.energy = 3.0
light_auto_sun.angle = 0.0523599
ob_auto_sun = bpy.data.objects.new('AutoSun', light_auto_sun)
scene.collection.objects.link(ob_auto_sun)
ob_auto_sun.rotation_euler = (0.872665, 0.174533, 0.523599)
bpy.context.view_layer.update()
